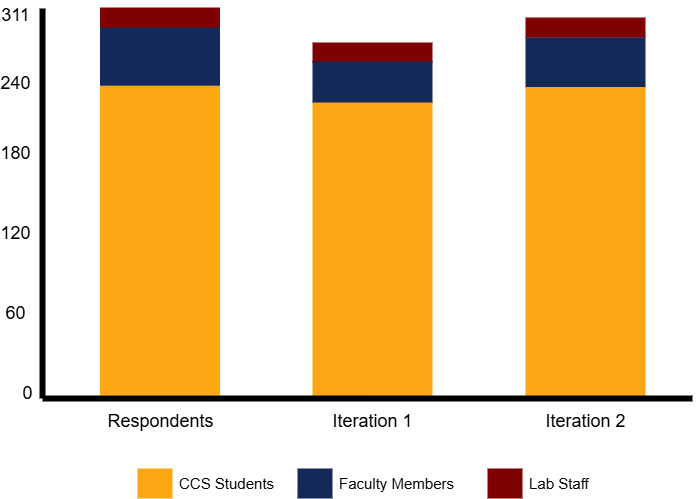

The diagram above was exported from draw.io. Its source (the exported page's mxGraphModel, read from the mxfile embedded in the PNG):
<mxGraphModel dx="-938" dy="-86" grid="1" gridSize="10" guides="1" tooltips="1" connect="1" arrows="1" fold="1" page="1" pageScale="1" pageWidth="1169" pageHeight="827" background="none" math="0" shadow="0">
  <root>
    <mxCell id="0" />
    <mxCell id="1" parent="0" />
    <mxCell id="CeqZRmBBTuV_-bkUu6ih-783" value="" style="whiteSpace=wrap;fillColor=#152959;gradientColor=none;gradientDirection=east;strokeColor=none;html=1;fontColor=#23445d;" vertex="1" parent="1">
      <mxGeometry x="2923" y="1238.75" width="120" height="50.5" as="geometry" />
    </mxCell>
    <mxCell id="CeqZRmBBTuV_-bkUu6ih-779" value="" style="whiteSpace=wrap;fillColor=#FDA715;gradientColor=none;gradientDirection=east;strokeColor=none;html=1;fontColor=#23445d;" vertex="1" parent="1">
      <mxGeometry x="2923" y="1288.5" width="120" height="310" as="geometry" />
    </mxCell>
    <mxCell id="CeqZRmBBTuV_-bkUu6ih-778" value="" style="whiteSpace=wrap;fillColor=#FDA715;gradientColor=none;gradientDirection=east;strokeColor=none;html=1;fontColor=#23445d;" vertex="1" parent="1">
      <mxGeometry x="2710" y="1303.5" width="120" height="294" as="geometry" />
    </mxCell>
    <mxCell id="732" value="" style="whiteSpace=wrap;fillColor=#FDA715;gradientColor=none;gradientDirection=east;strokeColor=none;html=1;fontColor=#23445d;" parent="1" vertex="1">
      <mxGeometry x="2497.5" y="1287" width="120" height="310" as="geometry" />
    </mxCell>
    <mxCell id="729" value="" style="whiteSpace=wrap;fillColor=#152959;gradientColor=none;gradientDirection=east;strokeColor=none;html=1;fontColor=#23445d;" parent="1" vertex="1">
      <mxGeometry x="2497.5" y="1220" width="120" height="67.25" as="geometry" />
    </mxCell>
    <mxCell id="736" value="Respondents" style="text;spacingTop=-5;align=center;verticalAlign=middle;fontStyle=0;html=1;fontSize=18;points=[];strokeColor=none;" parent="1" vertex="1">
      <mxGeometry x="2497.5" y="1610" width="120" height="30" as="geometry" />
    </mxCell>
    <mxCell id="738" value="Iteration 1" style="text;spacingTop=-5;align=center;verticalAlign=middle;fontStyle=0;html=1;fontSize=18;points=[];strokeColor=none;" parent="1" vertex="1">
      <mxGeometry x="2710" y="1610" width="120" height="30" as="geometry" />
    </mxCell>
    <mxCell id="746" value="0" style="text;spacingTop=-5;align=center;verticalAlign=middle;fontStyle=0;html=1;fontSize=18;points=[]" parent="1" vertex="1">
      <mxGeometry x="2410" y="1580" width="30" height="34.5" as="geometry" />
    </mxCell>
    <mxCell id="752" value="Iteration 2" style="text;spacingTop=-5;align=center;verticalAlign=middle;fontStyle=0;html=1;fontSize=18;points=[];strokeColor=none;" parent="1" vertex="1">
      <mxGeometry x="2922.5" y="1610" width="120" height="30" as="geometry" />
    </mxCell>
    <mxCell id="CeqZRmBBTuV_-bkUu6ih-753" value="" style="whiteSpace=wrap;fillColor=#7F0203;gradientColor=none;gradientDirection=east;strokeColor=none;html=1;fontColor=#23445d;" vertex="1" parent="1">
      <mxGeometry x="2497.5" y="1209" width="120" height="20" as="geometry" />
    </mxCell>
    <mxCell id="CeqZRmBBTuV_-bkUu6ih-760" value="311" style="text;spacingTop=-5;align=center;verticalAlign=middle;fontStyle=0;html=1;fontSize=18;points=[]" vertex="1" parent="1">
      <mxGeometry x="2397.5" y="1201.75" width="30" height="34.5" as="geometry" />
    </mxCell>
    <mxCell id="CeqZRmBBTuV_-bkUu6ih-762" value="" style="endArrow=none;html=1;rounded=0;strokeWidth=6;" edge="1" parent="1">
      <mxGeometry width="50" height="50" relative="1" as="geometry">
        <mxPoint x="2440" y="1600" as="sourcePoint" />
        <mxPoint x="3090" y="1600" as="targetPoint" />
      </mxGeometry>
    </mxCell>
    <mxCell id="CeqZRmBBTuV_-bkUu6ih-763" value="" style="endArrow=none;html=1;rounded=0;strokeWidth=6;" edge="1" parent="1">
      <mxGeometry width="50" height="50" relative="1" as="geometry">
        <mxPoint x="2440" y="1210" as="sourcePoint" />
        <mxPoint x="2440" y="1600" as="targetPoint" />
      </mxGeometry>
    </mxCell>
    <mxCell id="CeqZRmBBTuV_-bkUu6ih-764" value="60" style="text;spacingTop=-5;align=center;verticalAlign=middle;fontStyle=0;html=1;fontSize=18;points=[]" vertex="1" parent="1">
      <mxGeometry x="2397.5" y="1500" width="30" height="34.5" as="geometry" />
    </mxCell>
    <mxCell id="CeqZRmBBTuV_-bkUu6ih-765" value="120" style="text;spacingTop=-5;align=center;verticalAlign=middle;fontStyle=0;html=1;fontSize=18;points=[]" vertex="1" parent="1">
      <mxGeometry x="2397.5" y="1420" width="30" height="34.5" as="geometry" />
    </mxCell>
    <mxCell id="CeqZRmBBTuV_-bkUu6ih-766" value="180" style="text;spacingTop=-5;align=center;verticalAlign=middle;fontStyle=0;html=1;fontSize=18;points=[]" vertex="1" parent="1">
      <mxGeometry x="2397.5" y="1340" width="30" height="34.5" as="geometry" />
    </mxCell>
    <mxCell id="CeqZRmBBTuV_-bkUu6ih-767" value="240" style="text;spacingTop=-5;align=center;verticalAlign=middle;fontStyle=0;html=1;fontSize=18;points=[]" vertex="1" parent="1">
      <mxGeometry x="2397.5" y="1270" width="30" height="34.5" as="geometry" />
    </mxCell>
    <mxCell id="CeqZRmBBTuV_-bkUu6ih-768" value="" style="whiteSpace=wrap;fillColor=#152959;gradientColor=none;gradientDirection=east;strokeColor=none;html=1;fontColor=#23445d;" vertex="1" parent="1">
      <mxGeometry x="2695" y="1670" width="35.000000000000114" height="30.000000000000227" as="geometry" />
    </mxCell>
    <mxCell id="CeqZRmBBTuV_-bkUu6ih-770" value="" style="whiteSpace=wrap;fillColor=#FDA715;gradientColor=none;gradientDirection=east;strokeColor=none;html=1;fontColor=#23445d;" vertex="1" parent="1">
      <mxGeometry x="2535" y="1670" width="35.000000000000114" height="30.000000000000227" as="geometry" />
    </mxCell>
    <mxCell id="CeqZRmBBTuV_-bkUu6ih-771" value="CCS Students" style="text;spacingTop=-5;html=1;points=[];fontSize=15;" vertex="1" parent="1">
      <mxGeometry x="2575" y="1675" width="80" height="20" as="geometry" />
    </mxCell>
    <mxCell id="CeqZRmBBTuV_-bkUu6ih-772" value="" style="whiteSpace=wrap;fillColor=#7F0203;gradientColor=none;gradientDirection=east;strokeColor=none;html=1;fontColor=#23445d;aspect=fixed;" vertex="1" parent="1">
      <mxGeometry x="2885" y="1670" width="35" height="30.000000000000227" as="geometry" />
    </mxCell>
    <mxCell id="CeqZRmBBTuV_-bkUu6ih-773" value="Lab Staff" style="text;spacingTop=-5;html=1;points=[];fontSize=15;" vertex="1" parent="1">
      <mxGeometry x="2925" y="1675" width="80" height="20" as="geometry" />
    </mxCell>
    <mxCell id="CeqZRmBBTuV_-bkUu6ih-775" value="Faculty Members" style="text;spacingTop=-5;html=1;points=[];fontSize=15;" vertex="1" parent="1">
      <mxGeometry x="2735" y="1675" width="80" height="20" as="geometry" />
    </mxCell>
    <mxCell id="CeqZRmBBTuV_-bkUu6ih-780" value="" style="whiteSpace=wrap;fillColor=#7F0203;gradientColor=none;gradientDirection=east;strokeColor=none;html=1;fontColor=#23445d;" vertex="1" parent="1">
      <mxGeometry x="2710" y="1244" width="120" height="20" as="geometry" />
    </mxCell>
    <mxCell id="CeqZRmBBTuV_-bkUu6ih-781" value="" style="whiteSpace=wrap;fillColor=#7F0203;gradientColor=none;gradientDirection=east;strokeColor=none;html=1;fontColor=#23445d;" vertex="1" parent="1">
      <mxGeometry x="2923" y="1219" width="120" height="20" as="geometry" />
    </mxCell>
    <mxCell id="CeqZRmBBTuV_-bkUu6ih-782" value="" style="whiteSpace=wrap;fillColor=#152959;gradientColor=none;gradientDirection=east;strokeColor=none;html=1;fontColor=#23445d;" vertex="1" parent="1">
      <mxGeometry x="2710" y="1263" width="120" height="41" as="geometry" />
    </mxCell>
  </root>
</mxGraphModel>